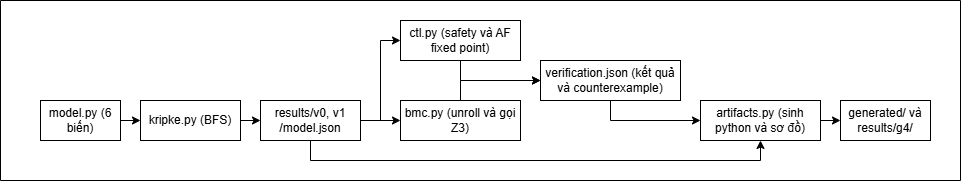

The diagram above was exported from draw.io. Its source (the exported page's mxGraphModel, read from the mxfile embedded in the PNG):
<mxGraphModel dx="738" dy="742" grid="1" gridSize="10" guides="1" tooltips="1" connect="1" arrows="1" fold="1" page="1" pageScale="1" pageWidth="827" pageHeight="1169" math="0" shadow="0">
  <root>
    <mxCell id="0" />
    <mxCell id="1" parent="0" />
    <mxCell id="3V8pgU7TR9ENIqF7yk_W-13" edge="1" parent="1" source="3V8pgU7TR9ENIqF7yk_W-4" style="edgeStyle=orthogonalEdgeStyle;rounded=0;orthogonalLoop=1;jettySize=auto;html=1;exitX=1;exitY=0.5;exitDx=0;exitDy=0;entryX=0;entryY=0.5;entryDx=0;entryDy=0;" target="3V8pgU7TR9ENIqF7yk_W-6">
      <mxGeometry relative="1" as="geometry" />
    </mxCell>
    <mxCell id="3V8pgU7TR9ENIqF7yk_W-4" parent="1" style="rounded=0;whiteSpace=wrap;html=1;" value="kripke.py (BFS)" vertex="1">
      <mxGeometry height="40" width="100" x="180" y="360" as="geometry" />
    </mxCell>
    <mxCell id="3V8pgU7TR9ENIqF7yk_W-12" edge="1" parent="1" source="3V8pgU7TR9ENIqF7yk_W-5" style="edgeStyle=orthogonalEdgeStyle;rounded=0;orthogonalLoop=1;jettySize=auto;html=1;exitX=1;exitY=0.5;exitDx=0;exitDy=0;entryX=0;entryY=0.5;entryDx=0;entryDy=0;" target="3V8pgU7TR9ENIqF7yk_W-4">
      <mxGeometry relative="1" as="geometry" />
    </mxCell>
    <mxCell id="3V8pgU7TR9ENIqF7yk_W-5" parent="1" style="rounded=0;whiteSpace=wrap;html=1;" value="model.py (6 biến)" vertex="1">
      <mxGeometry height="40" width="80" x="80" y="360" as="geometry" />
    </mxCell>
    <mxCell id="3V8pgU7TR9ENIqF7yk_W-14" edge="1" parent="1" source="3V8pgU7TR9ENIqF7yk_W-6" style="edgeStyle=orthogonalEdgeStyle;rounded=0;orthogonalLoop=1;jettySize=auto;html=1;exitX=1;exitY=0.5;exitDx=0;exitDy=0;entryX=0;entryY=0.5;entryDx=0;entryDy=0;" target="3V8pgU7TR9ENIqF7yk_W-7">
      <mxGeometry relative="1" as="geometry" />
    </mxCell>
    <mxCell id="3V8pgU7TR9ENIqF7yk_W-15" edge="1" parent="1" source="3V8pgU7TR9ENIqF7yk_W-6" style="edgeStyle=orthogonalEdgeStyle;rounded=0;orthogonalLoop=1;jettySize=auto;html=1;exitX=1;exitY=0.5;exitDx=0;exitDy=0;entryX=0;entryY=0.5;entryDx=0;entryDy=0;" target="3V8pgU7TR9ENIqF7yk_W-8">
      <mxGeometry relative="1" as="geometry" />
    </mxCell>
    <mxCell id="3V8pgU7TR9ENIqF7yk_W-19" edge="1" parent="1" source="3V8pgU7TR9ENIqF7yk_W-6" style="edgeStyle=orthogonalEdgeStyle;rounded=0;orthogonalLoop=1;jettySize=auto;html=1;exitX=0.5;exitY=1;exitDx=0;exitDy=0;entryX=0.5;entryY=1;entryDx=0;entryDy=0;" target="3V8pgU7TR9ENIqF7yk_W-10">
      <mxGeometry relative="1" as="geometry" />
    </mxCell>
    <mxCell id="3V8pgU7TR9ENIqF7yk_W-6" parent="1" style="rounded=0;whiteSpace=wrap;html=1;" value="results/v0, v1 /model.json" vertex="1">
      <mxGeometry height="40" width="100" x="300" y="360" as="geometry" />
    </mxCell>
    <mxCell id="3V8pgU7TR9ENIqF7yk_W-16" edge="1" parent="1" source="3V8pgU7TR9ENIqF7yk_W-7" style="edgeStyle=orthogonalEdgeStyle;rounded=0;orthogonalLoop=1;jettySize=auto;html=1;exitX=0.5;exitY=1;exitDx=0;exitDy=0;entryX=0;entryY=0.5;entryDx=0;entryDy=0;" target="3V8pgU7TR9ENIqF7yk_W-9">
      <mxGeometry relative="1" as="geometry" />
    </mxCell>
    <mxCell id="3V8pgU7TR9ENIqF7yk_W-7" parent="1" style="rounded=0;whiteSpace=wrap;html=1;" value="ctl.py (safety và AF fixed point)" vertex="1">
      <mxGeometry height="40" width="120" x="440" y="280" as="geometry" />
    </mxCell>
    <mxCell id="3V8pgU7TR9ENIqF7yk_W-17" edge="1" parent="1" source="3V8pgU7TR9ENIqF7yk_W-8" style="edgeStyle=orthogonalEdgeStyle;rounded=0;orthogonalLoop=1;jettySize=auto;html=1;exitX=0.5;exitY=0;exitDx=0;exitDy=0;entryX=0;entryY=0.5;entryDx=0;entryDy=0;" target="3V8pgU7TR9ENIqF7yk_W-9">
      <mxGeometry relative="1" as="geometry" />
    </mxCell>
    <mxCell id="3V8pgU7TR9ENIqF7yk_W-8" parent="1" style="rounded=0;whiteSpace=wrap;html=1;" value="bmc.py (unroll và gọi Z3)" vertex="1">
      <mxGeometry height="40" width="120" x="440" y="360" as="geometry" />
    </mxCell>
    <mxCell id="3V8pgU7TR9ENIqF7yk_W-20" edge="1" parent="1" source="3V8pgU7TR9ENIqF7yk_W-9" style="edgeStyle=orthogonalEdgeStyle;rounded=0;orthogonalLoop=1;jettySize=auto;html=1;exitX=0.5;exitY=1;exitDx=0;exitDy=0;entryX=0;entryY=0.5;entryDx=0;entryDy=0;" target="3V8pgU7TR9ENIqF7yk_W-10">
      <mxGeometry relative="1" as="geometry" />
    </mxCell>
    <mxCell id="3V8pgU7TR9ENIqF7yk_W-9" parent="1" style="rounded=0;whiteSpace=wrap;html=1;" value="verification.json (kết quả và counterexample)" vertex="1">
      <mxGeometry height="40" width="140" x="580" y="320" as="geometry" />
    </mxCell>
    <mxCell id="3V8pgU7TR9ENIqF7yk_W-22" edge="1" parent="1" source="3V8pgU7TR9ENIqF7yk_W-10" style="edgeStyle=orthogonalEdgeStyle;rounded=0;orthogonalLoop=1;jettySize=auto;html=1;exitX=1;exitY=0.5;exitDx=0;exitDy=0;entryX=0;entryY=0.5;entryDx=0;entryDy=0;" target="3V8pgU7TR9ENIqF7yk_W-11">
      <mxGeometry relative="1" as="geometry" />
    </mxCell>
    <mxCell id="3V8pgU7TR9ENIqF7yk_W-10" parent="1" style="rounded=0;whiteSpace=wrap;html=1;" value="artifacts.py (sinh python và sơ đồ)" vertex="1">
      <mxGeometry height="40" width="120" x="740" y="360" as="geometry" />
    </mxCell>
    <mxCell id="3V8pgU7TR9ENIqF7yk_W-11" parent="1" style="rounded=0;whiteSpace=wrap;html=1;" value="generated/ và results/g4/" vertex="1">
      <mxGeometry height="40" width="90" x="880" y="360" as="geometry" />
    </mxCell>
    <mxCell id="3V8pgU7TR9ENIqF7yk_W-23" edge="1" parent="1" style="endArrow=none;html=1;rounded=0;" value="">
      <mxGeometry height="50" relative="1" width="50" as="geometry">
        <mxPoint x="40" y="440" as="sourcePoint" />
        <mxPoint x="40" y="260" as="targetPoint" />
      </mxGeometry>
    </mxCell>
    <mxCell id="3V8pgU7TR9ENIqF7yk_W-24" edge="1" parent="1" style="endArrow=none;html=1;rounded=0;" value="">
      <mxGeometry height="50" relative="1" width="50" as="geometry">
        <mxPoint x="40" y="260" as="sourcePoint" />
        <mxPoint x="1000" y="260" as="targetPoint" />
      </mxGeometry>
    </mxCell>
    <mxCell id="3V8pgU7TR9ENIqF7yk_W-25" edge="1" parent="1" style="endArrow=none;html=1;rounded=0;" value="">
      <mxGeometry height="50" relative="1" width="50" as="geometry">
        <mxPoint x="1000" y="440" as="sourcePoint" />
        <mxPoint x="1000" y="260" as="targetPoint" />
      </mxGeometry>
    </mxCell>
    <mxCell id="3V8pgU7TR9ENIqF7yk_W-26" edge="1" parent="1" style="endArrow=none;html=1;rounded=0;" value="">
      <mxGeometry height="50" relative="1" width="50" as="geometry">
        <mxPoint x="40" y="440" as="sourcePoint" />
        <mxPoint x="1000" y="440" as="targetPoint" />
      </mxGeometry>
    </mxCell>
  </root>
</mxGraphModel>